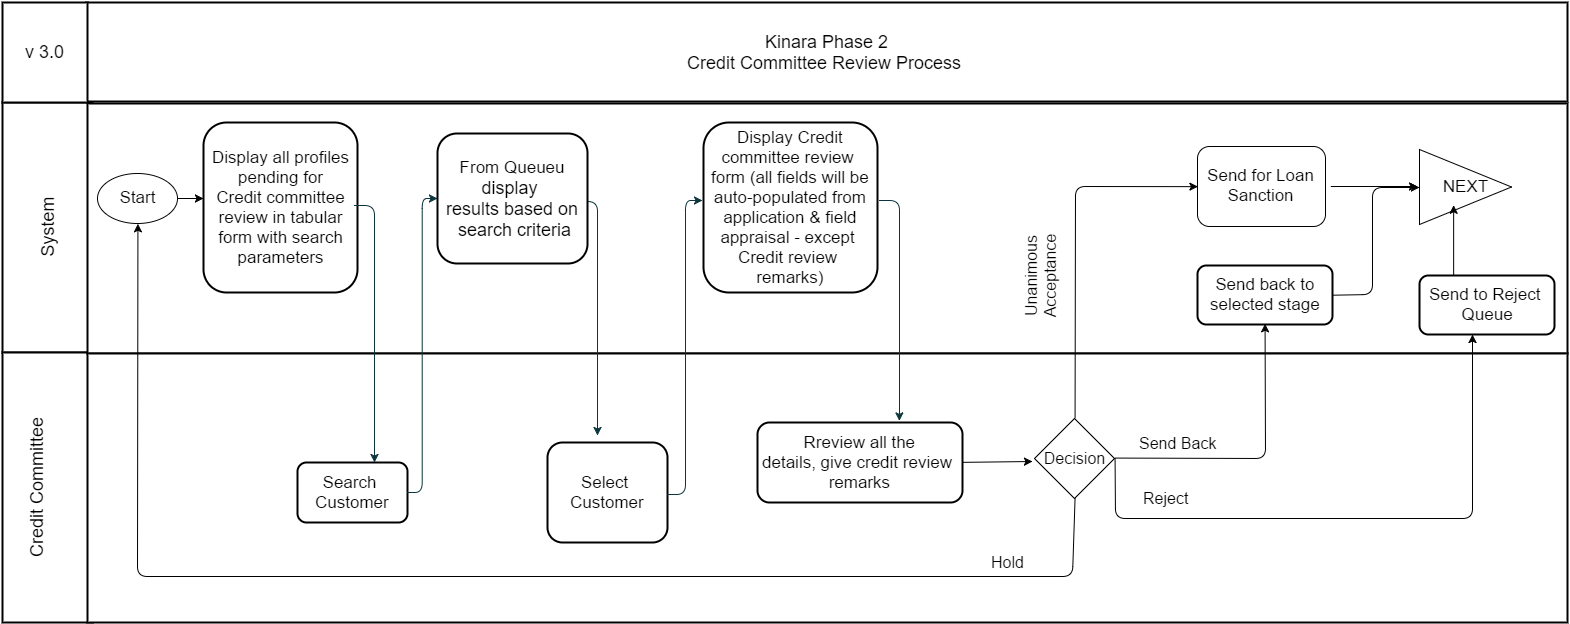

The diagram above was exported from draw.io. Its source (the exported page's mxGraphModel, read from the mxfile embedded in the PNG):
<mxGraphModel dx="1651" dy="983" grid="1" gridSize="10" guides="1" tooltips="1" connect="1" arrows="1" fold="1" page="0" pageScale="1.5" pageWidth="826" pageHeight="1169" background="#ffffff" math="0" shadow="0">
  <root>
    <mxCell id="0" style=";html=1;" />
    <mxCell id="1" style=";html=1;" parent="0" />
    <mxCell id="76" value="&lt;div&gt;Kinara Phase 2&lt;/div&gt;Credit Committee Review Process&amp;nbsp;" style="strokeColor=#000000;fillColor=#FFFFFF;fontSize=18;strokeWidth=2;fontFamily=Helvetica;html=1;gradientColor=none;" parent="1" vertex="1">
      <mxGeometry x="-21" y="-300" width="1481" height="99" as="geometry" />
    </mxCell>
    <mxCell id="81" value="System" style="strokeColor=#000000;fillColor=#FFFFFF;fontSize=18;strokeWidth=2;horizontal=0;fontFamily=Helvetica;html=1;gradientColor=none;" parent="1" vertex="1">
      <mxGeometry x="-105" y="-200" width="90" height="250" as="geometry" />
    </mxCell>
    <mxCell id="83" value="v 3.0" style="strokeColor=#000000;fillColor=#FFFFFF;fontSize=18;strokeWidth=2;fontFamily=Helvetica;html=1;gradientColor=none;" parent="1" vertex="1">
      <mxGeometry x="-105" y="-300" width="85" height="100" as="geometry" />
    </mxCell>
    <mxCell id="88" value="Credit Committee&lt;div&gt;&lt;br&gt;&lt;/div&gt;" style="strokeColor=#000000;fillColor=#FFFFFF;fontSize=18;strokeWidth=2;horizontal=0;fontFamily=Helvetica;html=1;gradientColor=none;" parent="1" vertex="1">
      <mxGeometry x="-105" y="50" width="90" height="270" as="geometry" />
    </mxCell>
    <mxCell id="93" value="" style="strokeColor=#000000;fillColor=#FFFFFF;fontSize=18;strokeWidth=2;fontFamily=Helvetica;html=1;gradientColor=none;" parent="1" vertex="1">
      <mxGeometry x="-20" y="-199" width="1480" height="250" as="geometry" />
    </mxCell>
    <mxCell id="96" value="" style="strokeColor=#000000;fillColor=#FFFFFF;fontSize=18;strokeWidth=2;fontFamily=Helvetica;html=1;gradientColor=none;" parent="1" vertex="1">
      <mxGeometry x="-20" y="51" width="1480" height="269" as="geometry" />
    </mxCell>
    <mxCell id="116" value="&lt;span style=&quot;font-size: 17px&quot;&gt;Rreview all the&lt;/span&gt;&lt;div&gt;&lt;span style=&quot;font-size: 17px&quot;&gt;details,&amp;nbsp;&lt;/span&gt;&lt;span style=&quot;font-size: 17px&quot;&gt;give credit review&amp;nbsp;&lt;/span&gt;&lt;/div&gt;&lt;div&gt;&lt;span style=&quot;font-size: 17px&quot;&gt;remarks&lt;/span&gt;&lt;/div&gt;" style="rounded=1;fillColor=#FFFFFF;strokeColor=#000000;strokeWidth=2;gradientColor=none;fontFamily=Helvetica;html=1;" parent="1" vertex="1">
      <mxGeometry x="650" y="120" width="205" height="80" as="geometry" />
    </mxCell>
    <mxCell id="117" value="&lt;font style=&quot;font-size: 17px;&quot;&gt;Search&amp;nbsp;&lt;/font&gt;&lt;div&gt;&lt;font style=&quot;font-size: 17px;&quot;&gt;Customer&lt;/font&gt;&lt;/div&gt;" style="rounded=1;fillColor=#FFFFFF;strokeColor=#000000;strokeWidth=2;gradientColor=none;fontFamily=Helvetica;html=1;fontSize=17;" parent="1" vertex="1">
      <mxGeometry x="190" y="160" width="110" height="60" as="geometry" />
    </mxCell>
    <mxCell id="125" value="&lt;font style=&quot;font-size: 17px&quot;&gt;Display Credit&lt;/font&gt;&lt;div&gt;&lt;span style=&quot;font-size: 17px&quot;&gt;committee review&amp;nbsp;&lt;/span&gt;&lt;/div&gt;&lt;div&gt;&lt;span style=&quot;font-size: 17px&quot;&gt;form (all fields will be&lt;/span&gt;&lt;div&gt;&lt;div&gt;&lt;font style=&quot;font-size: 17px&quot;&gt;auto-populated from&lt;/font&gt;&lt;/div&gt;&lt;div&gt;&lt;font style=&quot;font-size: 17px&quot;&gt;application &amp;amp; field&lt;/font&gt;&lt;/div&gt;&lt;div&gt;&lt;font style=&quot;font-size: 17px&quot;&gt;appraisal - except&amp;nbsp;&lt;/font&gt;&lt;/div&gt;&lt;/div&gt;&lt;div&gt;&lt;span style=&quot;font-size: 17px&quot;&gt;Credit review&amp;nbsp;&lt;/span&gt;&lt;/div&gt;&lt;div&gt;&lt;span style=&quot;font-size: 17px&quot;&gt;remarks)&lt;/span&gt;&lt;/div&gt;&lt;/div&gt;" style="rounded=1;fillColor=#FFFFFF;strokeColor=#000000;strokeWidth=2;gradientColor=none;fontFamily=Helvetica;html=1;" parent="1" vertex="1">
      <mxGeometry x="596" y="-180" width="174" height="170" as="geometry" />
    </mxCell>
    <mxCell id="129" value="Select&amp;nbsp;&lt;div&gt;Customer&lt;/div&gt;" style="rounded=1;fillColor=#FFFFFF;strokeColor=#000000;strokeWidth=2;gradientColor=none;fontFamily=Helvetica;html=1;fontSize=17;" parent="1" vertex="1">
      <mxGeometry x="440" y="140" width="120" height="100" as="geometry" />
    </mxCell>
    <mxCell id="141" value="" style="edgeStyle=elbowEdgeStyle;elbow=horizontal;strokeWidth=1;strokeColor=#0C343D;fontFamily=Helvetica;html=1;" parent="1" source="117" target="118" edge="1">
      <mxGeometry x="-137" y="-408" width="100" height="100" as="geometry">
        <mxPoint x="-137" y="-308" as="sourcePoint" />
        <mxPoint x="-37" y="-408" as="targetPoint" />
      </mxGeometry>
    </mxCell>
    <mxCell id="146" value="" style="edgeStyle=elbowEdgeStyle;elbow=horizontal;strokeWidth=1;strokeColor=#0C343D;fontFamily=Helvetica;html=1;" parent="1" edge="1">
      <mxGeometry x="-137" y="-405" width="100" height="100" as="geometry">
        <mxPoint x="470" y="-101" as="sourcePoint" />
        <mxPoint x="490" y="133" as="targetPoint" />
        <Array as="points">
          <mxPoint x="490" y="113" />
          <mxPoint x="500" y="-37" />
        </Array>
      </mxGeometry>
    </mxCell>
    <mxCell id="147" value="" style="edgeStyle=elbowEdgeStyle;elbow=horizontal;strokeWidth=1;strokeColor=#0C343D;fontFamily=Helvetica;html=1;" parent="1" edge="1">
      <mxGeometry x="-137" y="-406" width="100" height="100" as="geometry">
        <mxPoint x="560" y="192" as="sourcePoint" />
        <mxPoint x="595" y="-102" as="targetPoint" />
        <Array as="points">
          <mxPoint x="578" y="132" />
        </Array>
      </mxGeometry>
    </mxCell>
    <mxCell id="158" value="" style="edgeStyle=elbowEdgeStyle;elbow=horizontal;strokeWidth=1;strokeColor=#0C343D;fontFamily=Helvetica;html=1;entryX=0.693;entryY=-0.023;entryPerimeter=0;" parent="1" target="116" edge="1">
      <mxGeometry x="-115" y="-406" width="100" height="100" as="geometry">
        <mxPoint x="772" y="-102" as="sourcePoint" />
        <mxPoint x="792" y="70" as="targetPoint" />
        <Array as="points">
          <mxPoint x="792" y="-18" />
          <mxPoint x="822" y="112" />
          <mxPoint x="822" y="-38" />
        </Array>
      </mxGeometry>
    </mxCell>
    <mxCell id="175" value="&lt;font style=&quot;font-size: 17px;&quot;&gt;Start&lt;/font&gt;" style="ellipse;whiteSpace=wrap;html=1;fontSize=17;" parent="1" vertex="1">
      <mxGeometry x="-10" y="-129" width="80" height="50" as="geometry" />
    </mxCell>
    <mxCell id="118" value="&lt;font style=&quot;font-size: 17px&quot;&gt;From Queueu&lt;/font&gt;&lt;div&gt;&lt;span style=&quot;font-size: large&quot;&gt;display&amp;nbsp;&lt;/span&gt;&lt;div&gt;&lt;div&gt;&lt;font size=&quot;4&quot;&gt;results&lt;span&gt;&amp;nbsp;based on&lt;/span&gt;&lt;/font&gt;&lt;/div&gt;&lt;div&gt;&lt;span&gt;&lt;font size=&quot;4&quot;&gt;&amp;nbsp;search criteria&lt;/font&gt;&lt;/span&gt;&lt;/div&gt;&lt;/div&gt;&lt;/div&gt;" style="rounded=1;fillColor=#FFFFFF;strokeColor=#000000;strokeWidth=2;gradientColor=none;fontFamily=Helvetica;html=1;fontSize=16;" parent="1" vertex="1">
      <mxGeometry x="330" y="-169" width="150" height="130" as="geometry" />
    </mxCell>
    <mxCell id="211" value="&lt;span style=&quot;font-size: 17px&quot;&gt;Display all profiles&lt;/span&gt;&lt;div&gt;&lt;span style=&quot;font-size: 17px&quot;&gt;pending for&lt;/span&gt;&lt;/div&gt;&lt;div&gt;&lt;span style=&quot;font-size: 17px&quot;&gt;Credit committee&lt;/span&gt;&lt;/div&gt;&lt;div&gt;&lt;span style=&quot;font-size: 17px&quot;&gt;review in tabular&lt;/span&gt;&lt;/div&gt;&lt;div&gt;&lt;span style=&quot;font-size: 17px&quot;&gt;form with search&lt;/span&gt;&lt;/div&gt;&lt;div&gt;&lt;span style=&quot;font-size: 17px&quot;&gt;parameters&lt;/span&gt;&lt;/div&gt;" style="rounded=1;fillColor=#FFFFFF;strokeColor=#000000;strokeWidth=2;gradientColor=none;fontFamily=Helvetica;html=1;fontSize=16;" parent="1" vertex="1">
      <mxGeometry x="96" y="-180" width="154" height="170" as="geometry" />
    </mxCell>
    <mxCell id="212" value="" style="edgeStyle=elbowEdgeStyle;elbow=horizontal;strokeWidth=1;strokeColor=#0C343D;fontFamily=Helvetica;html=1;entryX=0.174;entryY=0.548;entryPerimeter=0;" parent="1" edge="1">
      <mxGeometry x="-360" y="-401" width="100" height="100" as="geometry">
        <mxPoint x="247" y="-97" as="sourcePoint" />
        <mxPoint x="267" y="160" as="targetPoint" />
        <Array as="points">
          <mxPoint x="267" y="117" />
          <mxPoint x="277" y="-33" />
        </Array>
      </mxGeometry>
    </mxCell>
    <mxCell id="215" value="" style="endArrow=classic;html=1;fontSize=17;" parent="1" edge="1">
      <mxGeometry x="46" y="-104" width="50" height="50" as="geometry">
        <mxPoint x="70" y="-104" as="sourcePoint" />
        <mxPoint x="96" y="-104.00000000000011" as="targetPoint" />
        <Array as="points" />
      </mxGeometry>
    </mxCell>
    <mxCell id="256" value="" style="endArrow=classic;html=1;exitX=1;exitY=0.5;" edge="1" parent="1" source="116">
      <mxGeometry x="874.8571428571431" y="158" width="50" height="50" as="geometry">
        <mxPoint x="874.8571428571431" y="158" as="sourcePoint" />
        <mxPoint x="925" y="158.99999999999977" as="targetPoint" />
      </mxGeometry>
    </mxCell>
    <mxCell id="257" value="Send for Loan Sanction" style="rounded=1;whiteSpace=wrap;html=1;fontSize=17;" vertex="1" parent="1">
      <mxGeometry x="1090" y="-156" width="128" height="80" as="geometry" />
    </mxCell>
    <mxCell id="258" value="&lt;font style=&quot;font-size: 16px&quot;&gt;Decision&lt;/font&gt;" style="rhombus;whiteSpace=wrap;html=1;" vertex="1" parent="1">
      <mxGeometry x="927" y="116" width="80" height="80" as="geometry" />
    </mxCell>
    <mxCell id="259" value="" style="endArrow=classic;html=1;exitX=1;exitY=0.5;" edge="1" source="258" parent="1">
      <mxGeometry x="1008" y="36" width="50" height="50" as="geometry">
        <mxPoint x="33" y="366" as="sourcePoint" />
        <mxPoint x="1365" y="32" as="targetPoint" />
        <Array as="points">
          <mxPoint x="1008" y="216" />
          <mxPoint x="1365" y="216" />
        </Array>
      </mxGeometry>
    </mxCell>
    <mxCell id="260" value="&lt;div&gt;&lt;span style=&quot;font-size: 17px&quot;&gt;Send to Reject&amp;nbsp;&lt;/span&gt;&lt;/div&gt;&lt;div&gt;&lt;span style=&quot;font-size: 17px&quot;&gt;Queue&lt;/span&gt;&lt;/div&gt;" style="rounded=1;fillColor=#FFFFFF;strokeColor=#000000;strokeWidth=2;gradientColor=none;fontFamily=Helvetica;html=1;" vertex="1" parent="1">
      <mxGeometry x="1312" y="-27" width="135" height="59" as="geometry" />
    </mxCell>
    <mxCell id="261" value="&lt;span&gt;&lt;font style=&quot;font-size: 16px&quot;&gt;Reject&lt;/font&gt;&lt;/span&gt;&lt;br&gt;" style="text;html=1;" vertex="1" parent="1">
      <mxGeometry x="1034" y="180" width="60" height="30" as="geometry" />
    </mxCell>
    <mxCell id="262" value="" style="endArrow=classic;html=1;exitX=1;exitY=0.5;entryX=0.5;entryY=1;" edge="1" source="258" target="263" parent="1">
      <mxGeometry x="1008" y="46" width="50" height="50" as="geometry">
        <mxPoint x="33" y="366" as="sourcePoint" />
        <mxPoint x="83" y="316" as="targetPoint" />
        <Array as="points">
          <mxPoint x="1158" y="156" />
        </Array>
      </mxGeometry>
    </mxCell>
    <mxCell id="263" value="&lt;div&gt;&lt;span style=&quot;font-size: 17px&quot;&gt;Send back to&lt;/span&gt;&lt;/div&gt;&lt;div&gt;&lt;span style=&quot;font-size: 17px&quot;&gt;selected stage&lt;/span&gt;&lt;/div&gt;" style="rounded=1;fillColor=#FFFFFF;strokeColor=#000000;strokeWidth=2;gradientColor=none;fontFamily=Helvetica;html=1;" vertex="1" parent="1">
      <mxGeometry x="1090" y="-37" width="135" height="59" as="geometry" />
    </mxCell>
    <mxCell id="264" value="&lt;span&gt;&lt;font style=&quot;font-size: 16px&quot;&gt;Send Back&lt;/font&gt;&lt;/span&gt;&lt;br&gt;" style="text;html=1;" vertex="1" parent="1">
      <mxGeometry x="1030" y="125" width="60" height="30" as="geometry" />
    </mxCell>
    <mxCell id="265" value="" style="endArrow=classic;html=1;entryX=0;entryY=0.5;exitX=0.5;exitY=0;" edge="1" source="258" target="257" parent="1">
      <mxGeometry x="968" y="-109" width="50" height="50" as="geometry">
        <mxPoint x="33" y="326" as="sourcePoint" />
        <mxPoint x="1033.3333333333335" y="-107.66666666666663" as="targetPoint" />
        <Array as="points">
          <mxPoint x="968" y="-116" />
        </Array>
      </mxGeometry>
    </mxCell>
    <mxCell id="266" value="&lt;span style=&quot;font-size: 16px&quot;&gt;Unanimous Acceptance&lt;/span&gt;&lt;div&gt;&lt;span style=&quot;font-size: 16px&quot;&gt;&lt;br&gt;&lt;/span&gt;&lt;/div&gt;" style="text;html=1;strokeColor=none;fillColor=none;align=center;verticalAlign=middle;whiteSpace=wrap;direction=south;rotation=-90;" vertex="1" parent="1">
      <mxGeometry x="927" y="-47" width="31" height="40" as="geometry" />
    </mxCell>
    <mxCell id="267" value="&lt;font style=&quot;font-size: 17px&quot;&gt;NEXT&lt;/font&gt;" style="triangle;whiteSpace=wrap;html=1;" vertex="1" parent="1">
      <mxGeometry x="1312" y="-153" width="92" height="75" as="geometry" />
    </mxCell>
    <mxCell id="268" value="" style="endArrow=classic;html=1;exitX=1;exitY=0.5;" edge="1" source="263" parent="1">
      <mxGeometry x="1225.5" y="-67" width="50" height="50" as="geometry">
        <mxPoint x="1225.5" y="13" as="sourcePoint" />
        <mxPoint x="1312" y="-115" as="targetPoint" />
        <Array as="points">
          <mxPoint x="1265" y="-8" />
          <mxPoint x="1265" y="-115" />
        </Array>
      </mxGeometry>
    </mxCell>
    <mxCell id="269" value="" style="endArrow=classic;html=1;exitX=0.25;exitY=0;entryX=0.377;entryY=0.738;entryPerimeter=0;" edge="1" source="260" target="267" parent="1">
      <mxGeometry x="1427.0000000000005" y="-66" width="50" height="50" as="geometry">
        <mxPoint x="1427.0000000000005" y="-23.5" as="sourcePoint" />
        <mxPoint x="1427.0000000000005" y="-66" as="targetPoint" />
      </mxGeometry>
    </mxCell>
    <mxCell id="270" value="" style="endArrow=classic;html=1;exitX=1;exitY=0.5;" edge="1" parent="1">
      <mxGeometry x="890" y="169" width="50" height="50" as="geometry">
        <mxPoint x="1223.3333333333335" y="-116" as="sourcePoint" />
        <mxPoint x="1310" y="-116" as="targetPoint" />
      </mxGeometry>
    </mxCell>
    <mxCell id="271" value="" style="endArrow=classic;html=1;entryX=0.5;entryY=1;exitX=0.5;exitY=1;" edge="1" source="258" parent="1" target="175">
      <mxGeometry x="65" y="-76.28571428571422" width="50" height="50" as="geometry">
        <mxPoint x="-15" y="414" as="sourcePoint" />
        <mxPoint x="66.28571428571468" y="-76.28571428571422" as="targetPoint" />
        <Array as="points">
          <mxPoint x="965" y="274" />
          <mxPoint x="30" y="274" />
        </Array>
      </mxGeometry>
    </mxCell>
    <mxCell id="272" value="&lt;span&gt;&lt;font style=&quot;font-size: 16px&quot;&gt;Hold&lt;/font&gt;&lt;/span&gt;&lt;br&gt;" style="text;html=1;" vertex="1" parent="1">
      <mxGeometry x="882" y="244" width="60" height="30" as="geometry" />
    </mxCell>
  </root>
</mxGraphModel>